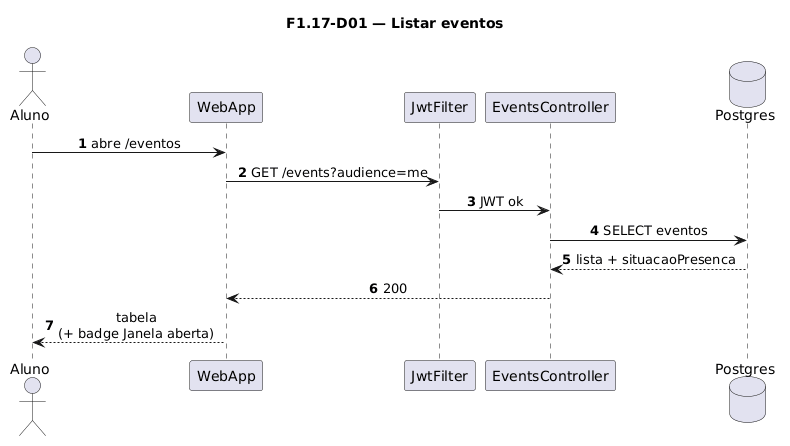

The diagram above was rendered by PlantUML. Its source (embedded in the PNG):
@startuml
title F1.17-D01 — Listar eventos
skinparam sequenceMessageAlign center
skinparam responseMessageBelowArrow true
skinparam maxMessageSize 220
autonumber

actor "Aluno" as Aluno
participant "WebApp" as WebApp
participant "JwtFilter" as Jwt
participant "EventsController" as Ctrl
database "Postgres" as Postgres

Aluno -> WebApp: abre /eventos
WebApp -> Jwt: GET /events?audience=me
Jwt -> Ctrl: JWT ok
Ctrl -> Postgres: SELECT eventos
Postgres --> Ctrl: lista + situacaoPresenca
Ctrl --> WebApp: 200
WebApp --> Aluno: tabela\n(+ badge Janela aberta)
@enduml